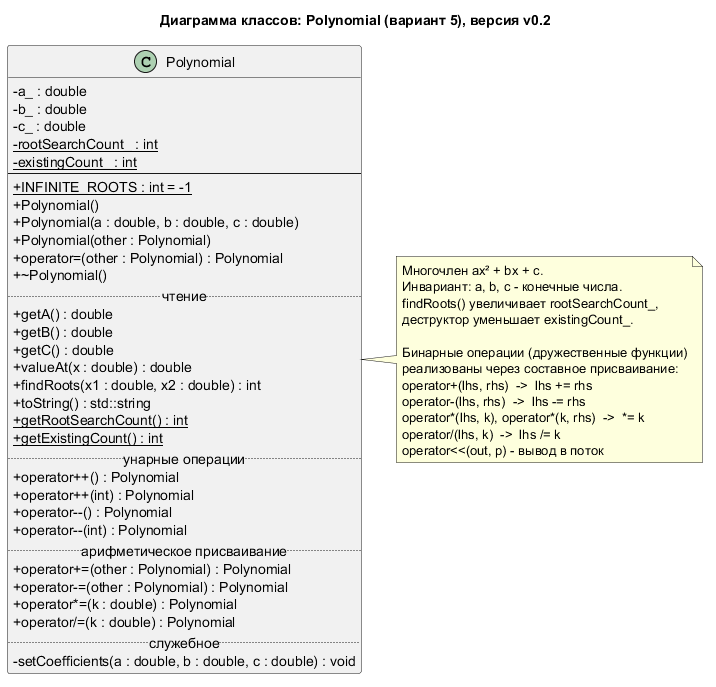

The diagram above was rendered by PlantUML. Its source (embedded in the PNG):
@startuml
title Диаграмма классов: Polynomial (вариант 5), версия v0.2
skinparam classAttributeIconSize 0
hide empty members

class Polynomial {
  - a_ : double
  - b_ : double
  - c_ : double
  - {static} rootSearchCount_ : int
  - {static} existingCount_ : int
  --
  + {static} INFINITE_ROOTS : int = -1
  + Polynomial()
  + Polynomial(a : double, b : double, c : double)
  + Polynomial(other : Polynomial)
  + operator=(other : Polynomial) : Polynomial
  + ~Polynomial()
  .. чтение ..
  + getA() : double
  + getB() : double
  + getC() : double
  + valueAt(x : double) : double
  + findRoots(x1 : double, x2 : double) : int
  + toString() : std::string
  + {static} getRootSearchCount() : int
  + {static} getExistingCount() : int
  .. унарные операции ..
  + operator++() : Polynomial
  + operator++(int) : Polynomial
  + operator--() : Polynomial
  + operator--(int) : Polynomial
  .. арифметическое присваивание ..
  + operator+=(other : Polynomial) : Polynomial
  + operator-=(other : Polynomial) : Polynomial
  + operator*=(k : double) : Polynomial
  + operator/=(k : double) : Polynomial
  .. служебное ..
  - setCoefficients(a : double, b : double, c : double) : void
}

note right of Polynomial
  Многочлен ax² + bx + c.
  Инвариант: a, b, c - конечные числа.
  findRoots() увеличивает rootSearchCount_,
  деструктор уменьшает existingCount_.

  Бинарные операции (дружественные функции)
  реализованы через составное присваивание:
  operator+(lhs, rhs)  ->  lhs += rhs
  operator-(lhs, rhs)  ->  lhs -= rhs
  operator*(lhs, k), operator*(k, rhs)  ->  *= k
  operator/(lhs, k)  ->  lhs /= k
  operator<<(out, p) - вывод в поток
end note
@enduml